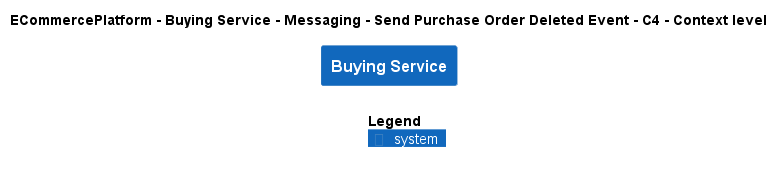

The diagram above was rendered by PlantUML. Its source (embedded in the PNG):
@startuml
!include ..\..\..\..\..\..\..\.c4s\C4_Context.puml

AddElementTag("c4interflow:lifecycle:new", $bgColor=green, $fontColor=#ffffff, $borderColor=green, $shadowing="False")
AddElementTag("c4interflow:lifecycle:changed", $bgColor=orange, $fontColor=#ffffff, $borderColor=orange, $shadowing="False")
AddElementTag("c4interflow:lifecycle:removed", $bgColor=red, $fontColor=#ffffff, $borderColor=red, $shadowing="False")

AddRelTag("c4interflow:lifecycle:new", $textColor=green, $lineColor=green)
AddRelTag("c4interflow:lifecycle:changed", $textColor=orange, $lineColor=orange)
AddRelTag("c4interflow:lifecycle:removed", $textColor=red, $lineColor=red)

SHOW_PERSON_PORTRAIT()
LAYOUT_TOP_DOWN()

skinparam linetype polyline

title ECommercePlatform - Buying Service - Messaging - Send Purchase Order Deleted Event - C4 - Context level

System(ECommercePlatform.SoftwareSystems.BuyingService, "Buying Service", "")



SHOW_LEGEND()
@enduml